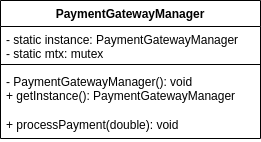

The diagram above was exported from draw.io. Its source (the exported page's mxGraphModel, read from the mxfile embedded in the PNG):
<mxGraphModel dx="880" dy="459" grid="0" gridSize="1" guides="1" tooltips="1" connect="1" arrows="1" fold="1" page="1" pageScale="1" pageWidth="1100" pageHeight="850" background="#FFFFFF" math="0" shadow="0">
  <root>
    <mxCell id="0" />
    <mxCell id="1" parent="0" />
    <mxCell id="2O5wXuV34IF1631E_sIG-4" value="PaymentGatewayManager" style="swimlane;fontStyle=1;align=center;verticalAlign=top;childLayout=stackLayout;horizontal=1;startSize=26;horizontalStack=0;resizeParent=1;resizeParentMax=0;resizeLast=0;collapsible=1;marginBottom=0;whiteSpace=wrap;html=1;" vertex="1" parent="1">
      <mxGeometry x="300" y="40" width="260" height="138" as="geometry">
        <mxRectangle x="340" y="200" width="190" height="30" as="alternateBounds" />
      </mxGeometry>
    </mxCell>
    <mxCell id="2O5wXuV34IF1631E_sIG-5" value="- static&amp;nbsp;instance:&amp;nbsp;PaymentGatewayManager&lt;br&gt;- static mtx:&amp;nbsp;mutex" style="text;strokeColor=none;fillColor=none;align=left;verticalAlign=top;spacingLeft=4;spacingRight=4;overflow=hidden;rotatable=0;points=[[0,0.5],[1,0.5]];portConstraint=eastwest;whiteSpace=wrap;html=1;" vertex="1" parent="2O5wXuV34IF1631E_sIG-4">
      <mxGeometry y="26" width="260" height="34" as="geometry" />
    </mxCell>
    <mxCell id="2O5wXuV34IF1631E_sIG-6" value="" style="line;strokeWidth=1;fillColor=none;align=left;verticalAlign=middle;spacingTop=-1;spacingLeft=3;spacingRight=3;rotatable=0;labelPosition=right;points=[];portConstraint=eastwest;strokeColor=inherit;" vertex="1" parent="2O5wXuV34IF1631E_sIG-4">
      <mxGeometry y="60" width="260" height="8" as="geometry" />
    </mxCell>
    <mxCell id="2O5wXuV34IF1631E_sIG-7" value="- PaymentGatewayManager(): void&lt;br&gt;+ getInstance(): PaymentGatewayManager&lt;br&gt;&lt;br&gt;+ processPayment(double): void" style="text;strokeColor=none;fillColor=none;align=left;verticalAlign=top;spacingLeft=4;spacingRight=4;overflow=hidden;rotatable=0;points=[[0,0.5],[1,0.5]];portConstraint=eastwest;whiteSpace=wrap;html=1;" vertex="1" parent="2O5wXuV34IF1631E_sIG-4">
      <mxGeometry y="68" width="260" height="70" as="geometry" />
    </mxCell>
  </root>
</mxGraphModel>